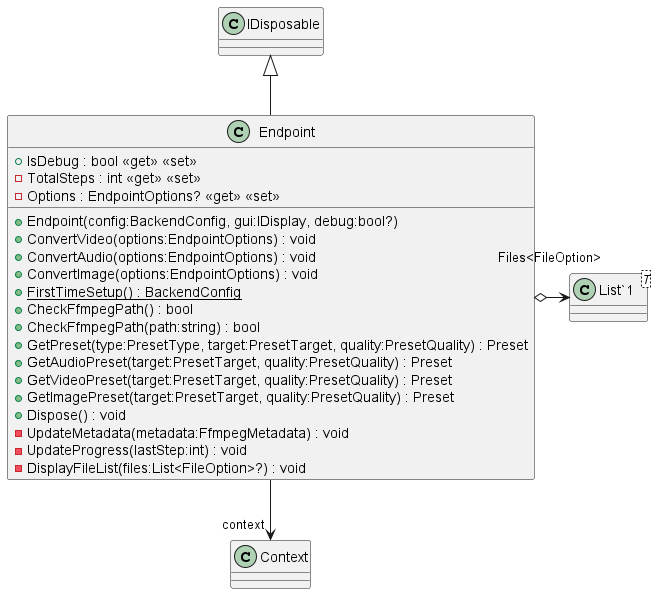

The diagram above was rendered by PlantUML. Its source (embedded in the PNG):
@startuml
class Endpoint {
    + IsDebug : bool <<get>> <<set>>
    - TotalSteps : int <<get>> <<set>>
    - Options : EndpointOptions? <<get>> <<set>>
    + Endpoint(config:BackendConfig, gui:IDisplay, debug:bool?)
    + ConvertVideo(options:EndpointOptions) : void
    + ConvertAudio(options:EndpointOptions) : void
    + ConvertImage(options:EndpointOptions) : void
    + {static} FirstTimeSetup() : BackendConfig
    + CheckFfmpegPath() : bool
    + CheckFfmpegPath(path:string) : bool
    + GetPreset(type:PresetType, target:PresetTarget, quality:PresetQuality) : Preset
    + GetAudioPreset(target:PresetTarget, quality:PresetQuality) : Preset
    + GetVideoPreset(target:PresetTarget, quality:PresetQuality) : Preset
    + GetImagePreset(target:PresetTarget, quality:PresetQuality) : Preset
    + Dispose() : void
    - UpdateMetadata(metadata:FfmpegMetadata) : void
    - UpdateProgress(lastStep:int) : void
    - DisplayFileList(files:List<FileOption>?) : void
}
class "List`1"<T> {
}
IDisposable <|-- Endpoint
Endpoint o-> "Files<FileOption>" "List`1"
Endpoint --> "context" Context
@enduml